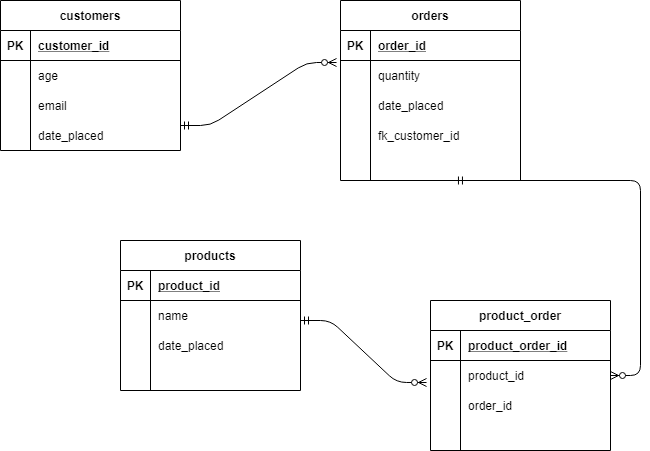

The diagram above was exported from draw.io. Its source (the exported page's mxGraphModel, read from the mxfile embedded in the PNG):
<mxGraphModel dx="1422" dy="794" grid="1" gridSize="10" guides="1" tooltips="1" connect="1" arrows="1" fold="1" page="1" pageScale="1" pageWidth="850" pageHeight="1100" math="0" shadow="0">
  <root>
    <mxCell id="0" />
    <mxCell id="1" parent="0" />
    <mxCell id="YhiaW_7r5Ua4xZAyOl_i-22" value="customers" style="shape=table;startSize=30;container=1;collapsible=1;childLayout=tableLayout;fixedRows=1;rowLines=0;fontStyle=1;align=center;resizeLast=1;" vertex="1" parent="1">
      <mxGeometry x="70" y="90" width="180" height="150" as="geometry" />
    </mxCell>
    <mxCell id="YhiaW_7r5Ua4xZAyOl_i-23" value="" style="shape=partialRectangle;collapsible=0;dropTarget=0;pointerEvents=0;fillColor=none;top=0;left=0;bottom=1;right=0;points=[[0,0.5],[1,0.5]];portConstraint=eastwest;" vertex="1" parent="YhiaW_7r5Ua4xZAyOl_i-22">
      <mxGeometry y="30" width="180" height="30" as="geometry" />
    </mxCell>
    <mxCell id="YhiaW_7r5Ua4xZAyOl_i-24" value="PK" style="shape=partialRectangle;connectable=0;fillColor=none;top=0;left=0;bottom=0;right=0;fontStyle=1;overflow=hidden;" vertex="1" parent="YhiaW_7r5Ua4xZAyOl_i-23">
      <mxGeometry width="30" height="30" as="geometry" />
    </mxCell>
    <mxCell id="YhiaW_7r5Ua4xZAyOl_i-25" value="customer_id" style="shape=partialRectangle;connectable=0;fillColor=none;top=0;left=0;bottom=0;right=0;align=left;spacingLeft=6;fontStyle=5;overflow=hidden;" vertex="1" parent="YhiaW_7r5Ua4xZAyOl_i-23">
      <mxGeometry x="30" width="150" height="30" as="geometry" />
    </mxCell>
    <mxCell id="YhiaW_7r5Ua4xZAyOl_i-26" value="" style="shape=partialRectangle;collapsible=0;dropTarget=0;pointerEvents=0;fillColor=none;top=0;left=0;bottom=0;right=0;points=[[0,0.5],[1,0.5]];portConstraint=eastwest;" vertex="1" parent="YhiaW_7r5Ua4xZAyOl_i-22">
      <mxGeometry y="60" width="180" height="30" as="geometry" />
    </mxCell>
    <mxCell id="YhiaW_7r5Ua4xZAyOl_i-27" value="" style="shape=partialRectangle;connectable=0;fillColor=none;top=0;left=0;bottom=0;right=0;editable=1;overflow=hidden;" vertex="1" parent="YhiaW_7r5Ua4xZAyOl_i-26">
      <mxGeometry width="30" height="30" as="geometry" />
    </mxCell>
    <mxCell id="YhiaW_7r5Ua4xZAyOl_i-28" value="age" style="shape=partialRectangle;connectable=0;fillColor=none;top=0;left=0;bottom=0;right=0;align=left;spacingLeft=6;overflow=hidden;" vertex="1" parent="YhiaW_7r5Ua4xZAyOl_i-26">
      <mxGeometry x="30" width="150" height="30" as="geometry" />
    </mxCell>
    <mxCell id="YhiaW_7r5Ua4xZAyOl_i-29" value="" style="shape=partialRectangle;collapsible=0;dropTarget=0;pointerEvents=0;fillColor=none;top=0;left=0;bottom=0;right=0;points=[[0,0.5],[1,0.5]];portConstraint=eastwest;" vertex="1" parent="YhiaW_7r5Ua4xZAyOl_i-22">
      <mxGeometry y="90" width="180" height="30" as="geometry" />
    </mxCell>
    <mxCell id="YhiaW_7r5Ua4xZAyOl_i-30" value="" style="shape=partialRectangle;connectable=0;fillColor=none;top=0;left=0;bottom=0;right=0;editable=1;overflow=hidden;" vertex="1" parent="YhiaW_7r5Ua4xZAyOl_i-29">
      <mxGeometry width="30" height="30" as="geometry" />
    </mxCell>
    <mxCell id="YhiaW_7r5Ua4xZAyOl_i-31" value="email" style="shape=partialRectangle;connectable=0;fillColor=none;top=0;left=0;bottom=0;right=0;align=left;spacingLeft=6;overflow=hidden;" vertex="1" parent="YhiaW_7r5Ua4xZAyOl_i-29">
      <mxGeometry x="30" width="150" height="30" as="geometry" />
    </mxCell>
    <mxCell id="YhiaW_7r5Ua4xZAyOl_i-32" value="" style="shape=partialRectangle;collapsible=0;dropTarget=0;pointerEvents=0;fillColor=none;top=0;left=0;bottom=0;right=0;points=[[0,0.5],[1,0.5]];portConstraint=eastwest;" vertex="1" parent="YhiaW_7r5Ua4xZAyOl_i-22">
      <mxGeometry y="120" width="180" height="30" as="geometry" />
    </mxCell>
    <mxCell id="YhiaW_7r5Ua4xZAyOl_i-33" value="" style="shape=partialRectangle;connectable=0;fillColor=none;top=0;left=0;bottom=0;right=0;editable=1;overflow=hidden;" vertex="1" parent="YhiaW_7r5Ua4xZAyOl_i-32">
      <mxGeometry width="30" height="30" as="geometry" />
    </mxCell>
    <mxCell id="YhiaW_7r5Ua4xZAyOl_i-34" value="date_placed" style="shape=partialRectangle;connectable=0;fillColor=none;top=0;left=0;bottom=0;right=0;align=left;spacingLeft=6;overflow=hidden;" vertex="1" parent="YhiaW_7r5Ua4xZAyOl_i-32">
      <mxGeometry x="30" width="150" height="30" as="geometry" />
    </mxCell>
    <mxCell id="YhiaW_7r5Ua4xZAyOl_i-36" value="orders" style="shape=table;startSize=30;container=1;collapsible=1;childLayout=tableLayout;fixedRows=1;rowLines=0;fontStyle=1;align=center;resizeLast=1;" vertex="1" parent="1">
      <mxGeometry x="410" y="90" width="180" height="180" as="geometry" />
    </mxCell>
    <mxCell id="YhiaW_7r5Ua4xZAyOl_i-37" value="" style="shape=partialRectangle;collapsible=0;dropTarget=0;pointerEvents=0;fillColor=none;top=0;left=0;bottom=1;right=0;points=[[0,0.5],[1,0.5]];portConstraint=eastwest;" vertex="1" parent="YhiaW_7r5Ua4xZAyOl_i-36">
      <mxGeometry y="30" width="180" height="30" as="geometry" />
    </mxCell>
    <mxCell id="YhiaW_7r5Ua4xZAyOl_i-38" value="PK" style="shape=partialRectangle;connectable=0;fillColor=none;top=0;left=0;bottom=0;right=0;fontStyle=1;overflow=hidden;" vertex="1" parent="YhiaW_7r5Ua4xZAyOl_i-37">
      <mxGeometry width="30" height="30" as="geometry" />
    </mxCell>
    <mxCell id="YhiaW_7r5Ua4xZAyOl_i-39" value="order_id" style="shape=partialRectangle;connectable=0;fillColor=none;top=0;left=0;bottom=0;right=0;align=left;spacingLeft=6;fontStyle=5;overflow=hidden;" vertex="1" parent="YhiaW_7r5Ua4xZAyOl_i-37">
      <mxGeometry x="30" width="150" height="30" as="geometry" />
    </mxCell>
    <mxCell id="YhiaW_7r5Ua4xZAyOl_i-40" value="" style="shape=partialRectangle;collapsible=0;dropTarget=0;pointerEvents=0;fillColor=none;top=0;left=0;bottom=0;right=0;points=[[0,0.5],[1,0.5]];portConstraint=eastwest;" vertex="1" parent="YhiaW_7r5Ua4xZAyOl_i-36">
      <mxGeometry y="60" width="180" height="30" as="geometry" />
    </mxCell>
    <mxCell id="YhiaW_7r5Ua4xZAyOl_i-41" value="" style="shape=partialRectangle;connectable=0;fillColor=none;top=0;left=0;bottom=0;right=0;editable=1;overflow=hidden;" vertex="1" parent="YhiaW_7r5Ua4xZAyOl_i-40">
      <mxGeometry width="30" height="30" as="geometry" />
    </mxCell>
    <mxCell id="YhiaW_7r5Ua4xZAyOl_i-42" value="quantity" style="shape=partialRectangle;connectable=0;fillColor=none;top=0;left=0;bottom=0;right=0;align=left;spacingLeft=6;overflow=hidden;" vertex="1" parent="YhiaW_7r5Ua4xZAyOl_i-40">
      <mxGeometry x="30" width="150" height="30" as="geometry" />
    </mxCell>
    <mxCell id="YhiaW_7r5Ua4xZAyOl_i-43" value="" style="shape=partialRectangle;collapsible=0;dropTarget=0;pointerEvents=0;fillColor=none;top=0;left=0;bottom=0;right=0;points=[[0,0.5],[1,0.5]];portConstraint=eastwest;" vertex="1" parent="YhiaW_7r5Ua4xZAyOl_i-36">
      <mxGeometry y="90" width="180" height="30" as="geometry" />
    </mxCell>
    <mxCell id="YhiaW_7r5Ua4xZAyOl_i-44" value="" style="shape=partialRectangle;connectable=0;fillColor=none;top=0;left=0;bottom=0;right=0;editable=1;overflow=hidden;" vertex="1" parent="YhiaW_7r5Ua4xZAyOl_i-43">
      <mxGeometry width="30" height="30" as="geometry" />
    </mxCell>
    <mxCell id="YhiaW_7r5Ua4xZAyOl_i-45" value="date_placed" style="shape=partialRectangle;connectable=0;fillColor=none;top=0;left=0;bottom=0;right=0;align=left;spacingLeft=6;overflow=hidden;" vertex="1" parent="YhiaW_7r5Ua4xZAyOl_i-43">
      <mxGeometry x="30" width="150" height="30" as="geometry" />
    </mxCell>
    <mxCell id="YhiaW_7r5Ua4xZAyOl_i-46" value="" style="shape=partialRectangle;collapsible=0;dropTarget=0;pointerEvents=0;fillColor=none;top=0;left=0;bottom=0;right=0;points=[[0,0.5],[1,0.5]];portConstraint=eastwest;" vertex="1" parent="YhiaW_7r5Ua4xZAyOl_i-36">
      <mxGeometry y="120" width="180" height="30" as="geometry" />
    </mxCell>
    <mxCell id="YhiaW_7r5Ua4xZAyOl_i-47" value="" style="shape=partialRectangle;connectable=0;fillColor=none;top=0;left=0;bottom=0;right=0;editable=1;overflow=hidden;" vertex="1" parent="YhiaW_7r5Ua4xZAyOl_i-46">
      <mxGeometry width="30" height="30" as="geometry" />
    </mxCell>
    <mxCell id="YhiaW_7r5Ua4xZAyOl_i-48" value="fk_customer_id" style="shape=partialRectangle;connectable=0;fillColor=none;top=0;left=0;bottom=0;right=0;align=left;spacingLeft=6;overflow=hidden;" vertex="1" parent="YhiaW_7r5Ua4xZAyOl_i-46">
      <mxGeometry x="30" width="150" height="30" as="geometry" />
    </mxCell>
    <mxCell id="YhiaW_7r5Ua4xZAyOl_i-50" value="products" style="shape=table;startSize=30;container=1;collapsible=1;childLayout=tableLayout;fixedRows=1;rowLines=0;fontStyle=1;align=center;resizeLast=1;" vertex="1" parent="1">
      <mxGeometry x="190" y="330" width="180" height="150" as="geometry" />
    </mxCell>
    <mxCell id="YhiaW_7r5Ua4xZAyOl_i-51" value="" style="shape=partialRectangle;collapsible=0;dropTarget=0;pointerEvents=0;fillColor=none;top=0;left=0;bottom=1;right=0;points=[[0,0.5],[1,0.5]];portConstraint=eastwest;" vertex="1" parent="YhiaW_7r5Ua4xZAyOl_i-50">
      <mxGeometry y="30" width="180" height="30" as="geometry" />
    </mxCell>
    <mxCell id="YhiaW_7r5Ua4xZAyOl_i-52" value="PK" style="shape=partialRectangle;connectable=0;fillColor=none;top=0;left=0;bottom=0;right=0;fontStyle=1;overflow=hidden;" vertex="1" parent="YhiaW_7r5Ua4xZAyOl_i-51">
      <mxGeometry width="30" height="30" as="geometry" />
    </mxCell>
    <mxCell id="YhiaW_7r5Ua4xZAyOl_i-53" value="product_id" style="shape=partialRectangle;connectable=0;fillColor=none;top=0;left=0;bottom=0;right=0;align=left;spacingLeft=6;fontStyle=5;overflow=hidden;" vertex="1" parent="YhiaW_7r5Ua4xZAyOl_i-51">
      <mxGeometry x="30" width="150" height="30" as="geometry" />
    </mxCell>
    <mxCell id="YhiaW_7r5Ua4xZAyOl_i-54" value="" style="shape=partialRectangle;collapsible=0;dropTarget=0;pointerEvents=0;fillColor=none;top=0;left=0;bottom=0;right=0;points=[[0,0.5],[1,0.5]];portConstraint=eastwest;" vertex="1" parent="YhiaW_7r5Ua4xZAyOl_i-50">
      <mxGeometry y="60" width="180" height="30" as="geometry" />
    </mxCell>
    <mxCell id="YhiaW_7r5Ua4xZAyOl_i-55" value="" style="shape=partialRectangle;connectable=0;fillColor=none;top=0;left=0;bottom=0;right=0;editable=1;overflow=hidden;" vertex="1" parent="YhiaW_7r5Ua4xZAyOl_i-54">
      <mxGeometry width="30" height="30" as="geometry" />
    </mxCell>
    <mxCell id="YhiaW_7r5Ua4xZAyOl_i-56" value="name" style="shape=partialRectangle;connectable=0;fillColor=none;top=0;left=0;bottom=0;right=0;align=left;spacingLeft=6;overflow=hidden;" vertex="1" parent="YhiaW_7r5Ua4xZAyOl_i-54">
      <mxGeometry x="30" width="150" height="30" as="geometry" />
    </mxCell>
    <mxCell id="YhiaW_7r5Ua4xZAyOl_i-60" value="" style="shape=partialRectangle;collapsible=0;dropTarget=0;pointerEvents=0;fillColor=none;top=0;left=0;bottom=0;right=0;points=[[0,0.5],[1,0.5]];portConstraint=eastwest;" vertex="1" parent="YhiaW_7r5Ua4xZAyOl_i-50">
      <mxGeometry y="90" width="180" height="30" as="geometry" />
    </mxCell>
    <mxCell id="YhiaW_7r5Ua4xZAyOl_i-61" value="" style="shape=partialRectangle;connectable=0;fillColor=none;top=0;left=0;bottom=0;right=0;editable=1;overflow=hidden;" vertex="1" parent="YhiaW_7r5Ua4xZAyOl_i-60">
      <mxGeometry width="30" height="30" as="geometry" />
    </mxCell>
    <mxCell id="YhiaW_7r5Ua4xZAyOl_i-62" value="date_placed" style="shape=partialRectangle;connectable=0;fillColor=none;top=0;left=0;bottom=0;right=0;align=left;spacingLeft=6;overflow=hidden;" vertex="1" parent="YhiaW_7r5Ua4xZAyOl_i-60">
      <mxGeometry x="30" width="150" height="30" as="geometry" />
    </mxCell>
    <mxCell id="YhiaW_7r5Ua4xZAyOl_i-57" value="" style="shape=partialRectangle;collapsible=0;dropTarget=0;pointerEvents=0;fillColor=none;top=0;left=0;bottom=0;right=0;points=[[0,0.5],[1,0.5]];portConstraint=eastwest;" vertex="1" parent="YhiaW_7r5Ua4xZAyOl_i-50">
      <mxGeometry y="120" width="180" height="30" as="geometry" />
    </mxCell>
    <mxCell id="YhiaW_7r5Ua4xZAyOl_i-58" value="" style="shape=partialRectangle;connectable=0;fillColor=none;top=0;left=0;bottom=0;right=0;editable=1;overflow=hidden;" vertex="1" parent="YhiaW_7r5Ua4xZAyOl_i-57">
      <mxGeometry width="30" height="30" as="geometry" />
    </mxCell>
    <mxCell id="YhiaW_7r5Ua4xZAyOl_i-59" value="" style="shape=partialRectangle;connectable=0;fillColor=none;top=0;left=0;bottom=0;right=0;align=left;spacingLeft=6;overflow=hidden;" vertex="1" parent="YhiaW_7r5Ua4xZAyOl_i-57">
      <mxGeometry x="30" width="150" height="30" as="geometry" />
    </mxCell>
    <mxCell id="YhiaW_7r5Ua4xZAyOl_i-64" value="" style="edgeStyle=entityRelationEdgeStyle;fontSize=12;html=1;endArrow=ERzeroToMany;startArrow=ERmandOne;entryX=-0.022;entryY=0.067;entryDx=0;entryDy=0;entryPerimeter=0;" edge="1" parent="1" target="YhiaW_7r5Ua4xZAyOl_i-40">
      <mxGeometry width="100" height="100" relative="1" as="geometry">
        <mxPoint x="250" y="215" as="sourcePoint" />
        <mxPoint x="400" y="150" as="targetPoint" />
      </mxGeometry>
    </mxCell>
    <mxCell id="YhiaW_7r5Ua4xZAyOl_i-74" value="product_order" style="shape=table;startSize=30;container=1;collapsible=1;childLayout=tableLayout;fixedRows=1;rowLines=0;fontStyle=1;align=center;resizeLast=1;" vertex="1" parent="1">
      <mxGeometry x="500" y="390" width="180" height="150" as="geometry" />
    </mxCell>
    <mxCell id="YhiaW_7r5Ua4xZAyOl_i-75" value="" style="shape=partialRectangle;collapsible=0;dropTarget=0;pointerEvents=0;fillColor=none;top=0;left=0;bottom=1;right=0;points=[[0,0.5],[1,0.5]];portConstraint=eastwest;" vertex="1" parent="YhiaW_7r5Ua4xZAyOl_i-74">
      <mxGeometry y="30" width="180" height="30" as="geometry" />
    </mxCell>
    <mxCell id="YhiaW_7r5Ua4xZAyOl_i-76" value="PK" style="shape=partialRectangle;connectable=0;fillColor=none;top=0;left=0;bottom=0;right=0;fontStyle=1;overflow=hidden;" vertex="1" parent="YhiaW_7r5Ua4xZAyOl_i-75">
      <mxGeometry width="30" height="30" as="geometry" />
    </mxCell>
    <mxCell id="YhiaW_7r5Ua4xZAyOl_i-77" value="product_order_id" style="shape=partialRectangle;connectable=0;fillColor=none;top=0;left=0;bottom=0;right=0;align=left;spacingLeft=6;fontStyle=5;overflow=hidden;" vertex="1" parent="YhiaW_7r5Ua4xZAyOl_i-75">
      <mxGeometry x="30" width="150" height="30" as="geometry" />
    </mxCell>
    <mxCell id="YhiaW_7r5Ua4xZAyOl_i-78" value="" style="shape=partialRectangle;collapsible=0;dropTarget=0;pointerEvents=0;fillColor=none;top=0;left=0;bottom=0;right=0;points=[[0,0.5],[1,0.5]];portConstraint=eastwest;" vertex="1" parent="YhiaW_7r5Ua4xZAyOl_i-74">
      <mxGeometry y="60" width="180" height="30" as="geometry" />
    </mxCell>
    <mxCell id="YhiaW_7r5Ua4xZAyOl_i-79" value="" style="shape=partialRectangle;connectable=0;fillColor=none;top=0;left=0;bottom=0;right=0;editable=1;overflow=hidden;" vertex="1" parent="YhiaW_7r5Ua4xZAyOl_i-78">
      <mxGeometry width="30" height="30" as="geometry" />
    </mxCell>
    <mxCell id="YhiaW_7r5Ua4xZAyOl_i-80" value="product_id" style="shape=partialRectangle;connectable=0;fillColor=none;top=0;left=0;bottom=0;right=0;align=left;spacingLeft=6;overflow=hidden;" vertex="1" parent="YhiaW_7r5Ua4xZAyOl_i-78">
      <mxGeometry x="30" width="150" height="30" as="geometry" />
    </mxCell>
    <mxCell id="YhiaW_7r5Ua4xZAyOl_i-81" value="" style="shape=partialRectangle;collapsible=0;dropTarget=0;pointerEvents=0;fillColor=none;top=0;left=0;bottom=0;right=0;points=[[0,0.5],[1,0.5]];portConstraint=eastwest;" vertex="1" parent="YhiaW_7r5Ua4xZAyOl_i-74">
      <mxGeometry y="90" width="180" height="30" as="geometry" />
    </mxCell>
    <mxCell id="YhiaW_7r5Ua4xZAyOl_i-82" value="" style="shape=partialRectangle;connectable=0;fillColor=none;top=0;left=0;bottom=0;right=0;editable=1;overflow=hidden;" vertex="1" parent="YhiaW_7r5Ua4xZAyOl_i-81">
      <mxGeometry width="30" height="30" as="geometry" />
    </mxCell>
    <mxCell id="YhiaW_7r5Ua4xZAyOl_i-83" value="order_id" style="shape=partialRectangle;connectable=0;fillColor=none;top=0;left=0;bottom=0;right=0;align=left;spacingLeft=6;overflow=hidden;" vertex="1" parent="YhiaW_7r5Ua4xZAyOl_i-81">
      <mxGeometry x="30" width="150" height="30" as="geometry" />
    </mxCell>
    <mxCell id="YhiaW_7r5Ua4xZAyOl_i-84" value="" style="shape=partialRectangle;collapsible=0;dropTarget=0;pointerEvents=0;fillColor=none;top=0;left=0;bottom=0;right=0;points=[[0,0.5],[1,0.5]];portConstraint=eastwest;" vertex="1" parent="YhiaW_7r5Ua4xZAyOl_i-74">
      <mxGeometry y="120" width="180" height="30" as="geometry" />
    </mxCell>
    <mxCell id="YhiaW_7r5Ua4xZAyOl_i-85" value="" style="shape=partialRectangle;connectable=0;fillColor=none;top=0;left=0;bottom=0;right=0;editable=1;overflow=hidden;" vertex="1" parent="YhiaW_7r5Ua4xZAyOl_i-84">
      <mxGeometry width="30" height="30" as="geometry" />
    </mxCell>
    <mxCell id="YhiaW_7r5Ua4xZAyOl_i-86" value="" style="shape=partialRectangle;connectable=0;fillColor=none;top=0;left=0;bottom=0;right=0;align=left;spacingLeft=6;overflow=hidden;" vertex="1" parent="YhiaW_7r5Ua4xZAyOl_i-84">
      <mxGeometry x="30" width="150" height="30" as="geometry" />
    </mxCell>
    <mxCell id="YhiaW_7r5Ua4xZAyOl_i-90" value="" style="edgeStyle=entityRelationEdgeStyle;fontSize=12;html=1;endArrow=ERzeroToMany;startArrow=ERmandOne;" edge="1" parent="1" target="YhiaW_7r5Ua4xZAyOl_i-74">
      <mxGeometry width="100" height="100" relative="1" as="geometry">
        <mxPoint x="523.96" y="270" as="sourcePoint" />
        <mxPoint x="680" y="207.01" as="targetPoint" />
      </mxGeometry>
    </mxCell>
    <mxCell id="YhiaW_7r5Ua4xZAyOl_i-91" value="" style="edgeStyle=entityRelationEdgeStyle;fontSize=12;html=1;endArrow=ERzeroToMany;startArrow=ERmandOne;entryX=-0.022;entryY=0.733;entryDx=0;entryDy=0;entryPerimeter=0;" edge="1" parent="1" target="YhiaW_7r5Ua4xZAyOl_i-78">
      <mxGeometry width="100" height="100" relative="1" as="geometry">
        <mxPoint x="370" y="410" as="sourcePoint" />
        <mxPoint x="526.04" y="605" as="targetPoint" />
      </mxGeometry>
    </mxCell>
  </root>
</mxGraphModel>